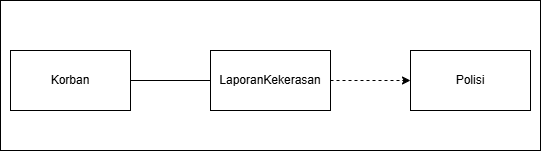

The diagram above was exported from draw.io. Its source (the exported page's mxGraphModel, read from the mxfile embedded in the PNG):
<mxGraphModel dx="978" dy="602" grid="1" gridSize="10" guides="1" tooltips="1" connect="1" arrows="1" fold="1" page="1" pageScale="1" pageWidth="850" pageHeight="1100" math="0" shadow="0">
  <root>
    <mxCell id="0" />
    <mxCell id="1" parent="0" />
    <mxCell id="GlZESS4MlBB70aqaqpA5-7" parent="1" style="rounded=0;whiteSpace=wrap;html=1;" value="" vertex="1">
      <mxGeometry height="150" width="540" x="190" y="190" as="geometry" />
    </mxCell>
    <mxCell id="GlZESS4MlBB70aqaqpA5-1" parent="1" style="rounded=0;whiteSpace=wrap;html=1;" value="Korban" vertex="1">
      <mxGeometry height="60" width="120" x="200" y="240" as="geometry" />
    </mxCell>
    <mxCell id="GlZESS4MlBB70aqaqpA5-6" edge="1" parent="1" source="GlZESS4MlBB70aqaqpA5-2" style="edgeStyle=orthogonalEdgeStyle;rounded=0;orthogonalLoop=1;jettySize=auto;html=1;dashed=1;" target="GlZESS4MlBB70aqaqpA5-3">
      <mxGeometry relative="1" as="geometry" />
    </mxCell>
    <mxCell id="GlZESS4MlBB70aqaqpA5-2" parent="1" style="rounded=0;whiteSpace=wrap;html=1;" value="LaporanKekerasan" vertex="1">
      <mxGeometry height="60" width="120" x="400" y="240" as="geometry" />
    </mxCell>
    <mxCell id="GlZESS4MlBB70aqaqpA5-3" parent="1" style="rounded=0;whiteSpace=wrap;html=1;" value="Polisi" vertex="1">
      <mxGeometry height="60" width="120" x="600" y="240" as="geometry" />
    </mxCell>
    <mxCell id="GlZESS4MlBB70aqaqpA5-4" edge="1" parent="1" source="GlZESS4MlBB70aqaqpA5-1" style="endArrow=none;html=1;rounded=0;exitX=1;exitY=0.5;exitDx=0;exitDy=0;entryX=0;entryY=0.5;entryDx=0;entryDy=0;" target="GlZESS4MlBB70aqaqpA5-2" value="">
      <mxGeometry height="50" relative="1" width="50" as="geometry">
        <mxPoint x="400" y="340" as="sourcePoint" />
        <mxPoint x="450" y="290" as="targetPoint" />
      </mxGeometry>
    </mxCell>
  </root>
</mxGraphModel>